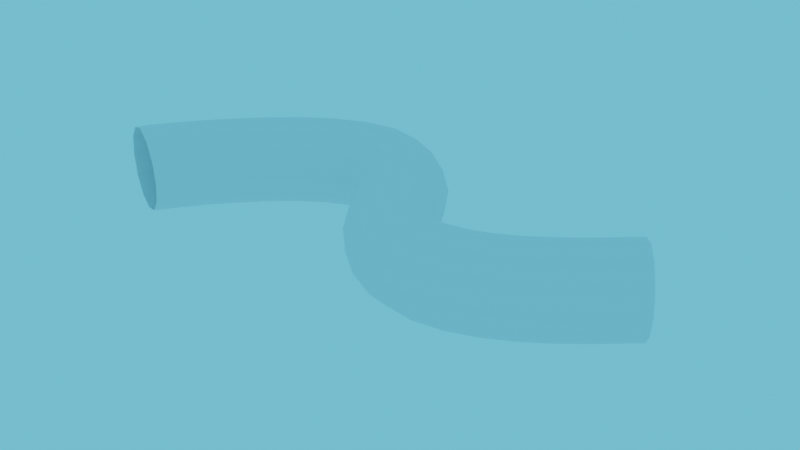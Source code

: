 # Source: workspace.blend  (saved by Blender 2.93.20; exported with 4.5.12 LTS)
import bpy
from mathutils import Matrix  # noqa: F401  (used for matrix-valued properties, if any)

bpy.ops.wm.read_factory_settings(use_empty=True)
scene = bpy.context.scene
scene.name = 'Scene'

# ---- world
world_world = bpy.data.worlds.new('World'); scene.world = world_world
world_world.use_nodes = True; world_world.node_tree.nodes.clear()
_N = world_world.node_tree.nodes; _L = world_world.node_tree.links
n0 = _N.new('ShaderNodeOutputWorld'); n0.name = 'World Output'; n0.location = (300, 300)
n1 = _N.new('ShaderNodeBackground'); n1.name = 'Background'; n1.location = (10, 300)
n1.inputs[0].default_value = (0.15, 0.6494, 0.9849, 1.0)
_L.new(n1.outputs[0], n0.inputs[0])
n0.is_active_output = True
world_world.color = (0.05088, 0.05088, 0.05088)
world_world.use_sun_shadow = False
world_world.sun_shadow_jitter_overblur = 0.0

# ---- curves / text
cu_beziercircle_019 = bpy.data.curves.new('BezierCircle.019', 'CURVE')
cu_beziercircle_019.dimensions = '3D'
_sp = cu_beziercircle_019.splines.new('BEZIER'); _sp.bezier_points.add(6)
_sp.bezier_points.foreach_set('co', [-2.022, -4.441, 0.5508, -1.389, -1.614, 0.2452, -3.832, -0.6242, 0.04496, -0.2905, -0.02271, 0.02248, -3.458e-07, 1.603, 8.198e-07, 1.603, -6.176e-07, 8.198e-07, -3.458e-07, -1.603, 8.198e-07])
_sp.bezier_points.foreach_set('handle_left', [-0.7842, -5.018, 0.3726, -0.8635, -2.613, 0.3795, -3.947, -1.638, 0.1985, -1.286, -1.01, 0.03951, -0.6151, 1.41, 0.009483, 1.603, 0.885, 8.198e-07, 0.5702, -0.9297, -0.06955])
_sp.bezier_points.foreach_set('handle_right', [-3.044, -3.964, 0.6979, -1.866, -0.7066, 0.1234, -3.675, 0.7537, -0.1636, 0.1673, 0.4312, 0.01465, 0.8443, 1.868, -0.01301, 1.603, -0.885, 8.198e-07, -0.8873, -2.651, 0.1082])
for _p, _l, _r in zip(_sp.bezier_points, ['AUTO', 'AUTO', 'AUTO', 'AUTO', 'AUTO', 'AUTO', 'AUTO'], ['AUTO', 'AUTO', 'AUTO', 'AUTO', 'AUTO', 'AUTO', 'AUTO']): _p.handle_left_type = _l; _p.handle_right_type = _r
_sp.bezier_points.foreach_set('radius', [1.603, 1.603, 1.603, 1.603, 1.603, 1.603, 1.603])
_sp.order_u = 0
_sp.order_v = 0
_sp.use_cyclic_u = True
cu_beziercircle_019.use_path = True
cu_beziercircle_019.fill_mode = 'FULL'
cu_beziercurve_004 = bpy.data.curves.new('BezierCurve.004', 'CURVE')
cu_beziercurve_004.dimensions = '3D'
_sp = cu_beziercurve_004.splines.new('BEZIER'); _sp.bezier_points.add(2)
_sp.bezier_points.foreach_set('co', [-12.76, -5.954, 0.0, 5.355, 0.5742, 0.0, 23.05, 1.679, 0.0])
_sp.bezier_points.foreach_set('handle_left', [-13.08, -6.669, 0.0, -0.1614, 12.45, 0.0, 21.3, 0.3754, 0.0])
_sp.bezier_points.foreach_set('handle_right', [-12.16, -4.617, 0.0, 10.87, -11.3, 0.0, 24.8, 2.982, 0.0])
for _p, _l, _r in zip(_sp.bezier_points, ['ALIGNED', 'ALIGNED', 'ALIGNED'], ['ALIGNED', 'ALIGNED', 'ALIGNED']): _p.handle_left_type = _l; _p.handle_right_type = _r
_sp.order_u = 0
_sp.order_v = 0
cu_beziercurve_004.use_path = True
cu_beziercurve_004.bevel_depth = 3.06
cu_beziercurve_004.fill_mode = 'FULL'

# ---- objects
ob_bevel = bpy.data.objects.new('bevel', cu_beziercircle_019)
ob_beziercurve = bpy.data.objects.new('BezierCurve', cu_beziercurve_004)

# ---- transforms, parenting, visibility, modifiers, constraints
ob_bevel.location = (0.5332, 6.126, 1.429)
ob_beziercurve.location = (-11.48, 1.177, 3.034)

# ---- collection membership
scene.collection.objects.link(ob_bevel)
scene.collection.objects.link(ob_beziercurve)

# ---- scene / render settings (as saved in the file)
scene.frame_start = 1; scene.frame_end = 250; scene.frame_set(1)
scene.render.engine = 'CYCLES'
scene.cycles.use_denoising = False
scene.cycles.samples = 128
scene.cycles.sampling_pattern = 'TABULATED_SOBOL'
scene.cycles.use_adaptive_sampling = False
scene.cycles.use_light_tree = False
scene.view_settings.view_transform = 'Filmic'
bpy.context.view_layer.update()

# ---- added for rendering (the .blend has no active camera): camera
cam_auto = bpy.data.cameras.new('AutoCamera')
cam_auto.lens = 50.0
cam_auto.sensor_width = 36.0
cam_auto.clip_end = 1000.0
ob_auto_camera = bpy.data.objects.new('AutoCamera', cam_auto)
scene.collection.objects.link(ob_auto_camera)
ob_auto_camera.location = (36.1116, -48.7416, 35.592)
ob_auto_camera.rotation_euler = (1.09748, -7.21219e-08, 0.694738)
scene.camera = ob_auto_camera
bpy.context.view_layer.update()
